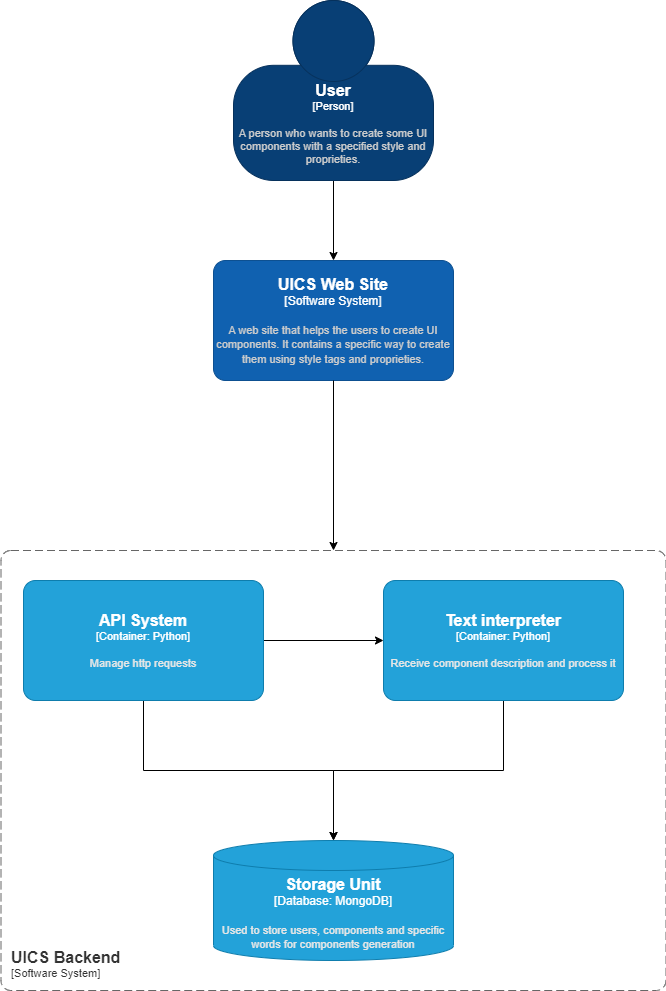

The diagram above was exported from draw.io. Its source (the exported page's mxGraphModel, read from the mxfile embedded in the PNG):
<mxGraphModel dx="1422" dy="794" grid="1" gridSize="10" guides="1" tooltips="1" connect="1" arrows="1" fold="1" page="1" pageScale="1" pageWidth="827" pageHeight="1169" math="0" shadow="0">
  <root>
    <mxCell id="0" />
    <mxCell id="1" parent="0" />
    <mxCell id="JxLnT6x_XLYTFlHsksE2-1" style="edgeStyle=orthogonalEdgeStyle;rounded=0;orthogonalLoop=1;jettySize=auto;html=1;entryX=0.5;entryY=0;entryDx=0;entryDy=0;entryPerimeter=0;" edge="1" parent="1" source="JxLnT6x_XLYTFlHsksE2-2" target="JxLnT6x_XLYTFlHsksE2-4">
      <mxGeometry relative="1" as="geometry" />
    </mxCell>
    <object placeholders="1" c4Name="User" c4Type="Person" c4Description="A person who wants to create some UI components with a specified style and proprieties." label="&lt;font style=&quot;font-size: 16px&quot;&gt;&lt;b&gt;%c4Name%&lt;/b&gt;&lt;/font&gt;&lt;div&gt;[%c4Type%]&lt;/div&gt;&lt;br&gt;&lt;div&gt;&lt;font style=&quot;font-size: 11px&quot;&gt;&lt;font color=&quot;#cccccc&quot;&gt;%c4Description%&lt;/font&gt;&lt;/div&gt;" id="JxLnT6x_XLYTFlHsksE2-2">
      <mxCell style="html=1;fontSize=11;dashed=0;whiteSpace=wrap;fillColor=#083F75;strokeColor=#06315C;fontColor=#ffffff;shape=mxgraph.c4.person2;align=center;metaEdit=1;points=[[0.5,0,0],[1,0.5,0],[1,0.75,0],[0.75,1,0],[0.5,1,0],[0.25,1,0],[0,0.75,0],[0,0.5,0]];resizable=0;" vertex="1" parent="1">
        <mxGeometry x="270" y="100" width="200" height="180" as="geometry" />
      </mxCell>
    </object>
    <object placeholders="1" c4Name="UICS Web Site" c4Type="Software System" c4Description="A web site that helps the users to create UI components. It contains a specific way to create them using style tags and proprieties." label="&lt;font style=&quot;font-size: 16px&quot;&gt;&lt;b&gt;%c4Name%&lt;/b&gt;&lt;/font&gt;&lt;div&gt;[%c4Type%]&lt;/div&gt;&lt;br&gt;&lt;div&gt;&lt;font style=&quot;font-size: 11px&quot;&gt;&lt;font color=&quot;#cccccc&quot;&gt;%c4Description%&lt;/font&gt;&lt;/div&gt;" id="JxLnT6x_XLYTFlHsksE2-4">
      <mxCell style="rounded=1;whiteSpace=wrap;html=1;labelBackgroundColor=none;fillColor=#1061B0;fontColor=#ffffff;align=center;arcSize=10;strokeColor=#0D5091;metaEdit=1;resizable=0;points=[[0.25,0,0],[0.5,0,0],[0.75,0,0],[1,0.25,0],[1,0.5,0],[1,0.75,0],[0.75,1,0],[0.5,1,0],[0.25,1,0],[0,0.75,0],[0,0.5,0],[0,0.25,0]];" vertex="1" parent="1">
        <mxGeometry x="250" y="360" width="240" height="120" as="geometry" />
      </mxCell>
    </object>
    <mxCell id="JxLnT6x_XLYTFlHsksE2-8" value="" style="group" vertex="1" connectable="0" parent="1">
      <mxGeometry x="37.5" y="650" width="665" height="440" as="geometry" />
    </mxCell>
    <mxCell id="JxLnT6x_XLYTFlHsksE2-3" style="edgeStyle=orthogonalEdgeStyle;rounded=0;orthogonalLoop=1;jettySize=auto;html=1;" edge="1" parent="JxLnT6x_XLYTFlHsksE2-8" source="JxLnT6x_XLYTFlHsksE2-4">
      <mxGeometry relative="1" as="geometry">
        <mxPoint x="332.5" as="targetPoint" />
      </mxGeometry>
    </mxCell>
    <object placeholders="1" c4Name="UICS Backend" c4Type="SystemScopeBoundary" c4Application="Software System" label="&lt;font style=&quot;font-size: 16px&quot;&gt;&lt;b&gt;&lt;div style=&quot;text-align: left&quot;&gt;%c4Name%&lt;/div&gt;&lt;/b&gt;&lt;/font&gt;&lt;div style=&quot;text-align: left&quot;&gt;[%c4Application%]&lt;/div&gt;" id="JxLnT6x_XLYTFlHsksE2-7">
      <mxCell style="rounded=1;fontSize=11;whiteSpace=wrap;html=1;dashed=1;arcSize=20;fillColor=none;strokeColor=#666666;fontColor=#333333;labelBackgroundColor=none;align=left;verticalAlign=bottom;labelBorderColor=none;spacingTop=0;spacing=10;dashPattern=8 4;metaEdit=1;rotatable=0;perimeter=rectanglePerimeter;noLabel=0;labelPadding=0;allowArrows=0;connectable=0;expand=0;recursiveResize=0;editable=1;pointerEvents=0;absoluteArcSize=1;points=[[0.25,0,0],[0.5,0,0],[0.75,0,0],[1,0.25,0],[1,0.5,0],[1,0.75,0],[0.75,1,0],[0.5,1,0],[0.25,1,0],[0,0.75,0],[0,0.5,0],[0,0.25,0]];" vertex="1" parent="JxLnT6x_XLYTFlHsksE2-8">
        <mxGeometry width="665" height="440" as="geometry" />
      </mxCell>
    </object>
    <mxCell id="JxLnT6x_XLYTFlHsksE2-15" style="edgeStyle=orthogonalEdgeStyle;rounded=0;orthogonalLoop=1;jettySize=auto;html=1;entryX=0;entryY=0.5;entryDx=0;entryDy=0;entryPerimeter=0;" edge="1" parent="JxLnT6x_XLYTFlHsksE2-8" source="JxLnT6x_XLYTFlHsksE2-9" target="JxLnT6x_XLYTFlHsksE2-14">
      <mxGeometry relative="1" as="geometry" />
    </mxCell>
    <mxCell id="JxLnT6x_XLYTFlHsksE2-17" style="edgeStyle=orthogonalEdgeStyle;rounded=0;orthogonalLoop=1;jettySize=auto;html=1;entryX=0.5;entryY=0;entryDx=0;entryDy=0;entryPerimeter=0;" edge="1" parent="JxLnT6x_XLYTFlHsksE2-8" source="JxLnT6x_XLYTFlHsksE2-9" target="JxLnT6x_XLYTFlHsksE2-16">
      <mxGeometry relative="1" as="geometry" />
    </mxCell>
    <object placeholders="1" c4Name="API System" c4Type="Container" c4Technology="Python" c4Description="Manage http requests" label="&lt;font style=&quot;font-size: 16px&quot;&gt;&lt;b&gt;%c4Name%&lt;/b&gt;&lt;/font&gt;&lt;div&gt;[%c4Type%: %c4Technology%]&lt;/div&gt;&lt;br&gt;&lt;div&gt;&lt;font style=&quot;font-size: 11px&quot;&gt;&lt;font color=&quot;#E6E6E6&quot;&gt;%c4Description%&lt;/font&gt;&lt;/div&gt;" id="JxLnT6x_XLYTFlHsksE2-9">
      <mxCell style="rounded=1;whiteSpace=wrap;html=1;fontSize=11;labelBackgroundColor=none;fillColor=#23A2D9;fontColor=#ffffff;align=center;arcSize=10;strokeColor=#0E7DAD;metaEdit=1;resizable=0;points=[[0.25,0,0],[0.5,0,0],[0.75,0,0],[1,0.25,0],[1,0.5,0],[1,0.75,0],[0.75,1,0],[0.5,1,0],[0.25,1,0],[0,0.75,0],[0,0.5,0],[0,0.25,0]];" vertex="1" parent="JxLnT6x_XLYTFlHsksE2-8">
        <mxGeometry x="22.5" y="30" width="240" height="120" as="geometry" />
      </mxCell>
    </object>
    <mxCell id="JxLnT6x_XLYTFlHsksE2-18" style="edgeStyle=orthogonalEdgeStyle;rounded=0;orthogonalLoop=1;jettySize=auto;html=1;" edge="1" parent="JxLnT6x_XLYTFlHsksE2-8" source="JxLnT6x_XLYTFlHsksE2-14" target="JxLnT6x_XLYTFlHsksE2-16">
      <mxGeometry relative="1" as="geometry" />
    </mxCell>
    <object placeholders="1" c4Name="Text interpreter" c4Type="Container" c4Technology="Python" c4Description="Receive component description and process it" label="&lt;font style=&quot;font-size: 16px&quot;&gt;&lt;b&gt;%c4Name%&lt;/b&gt;&lt;/font&gt;&lt;div&gt;[%c4Type%: %c4Technology%]&lt;/div&gt;&lt;br&gt;&lt;div&gt;&lt;font style=&quot;font-size: 11px&quot;&gt;&lt;font color=&quot;#E6E6E6&quot;&gt;%c4Description%&lt;/font&gt;&lt;/div&gt;" id="JxLnT6x_XLYTFlHsksE2-14">
      <mxCell style="rounded=1;whiteSpace=wrap;html=1;fontSize=11;labelBackgroundColor=none;fillColor=#23A2D9;fontColor=#ffffff;align=center;arcSize=10;strokeColor=#0E7DAD;metaEdit=1;resizable=0;points=[[0.25,0,0],[0.5,0,0],[0.75,0,0],[1,0.25,0],[1,0.5,0],[1,0.75,0],[0.75,1,0],[0.5,1,0],[0.25,1,0],[0,0.75,0],[0,0.5,0],[0,0.25,0]];" vertex="1" parent="JxLnT6x_XLYTFlHsksE2-8">
        <mxGeometry x="382.5" y="30" width="240" height="120" as="geometry" />
      </mxCell>
    </object>
    <object placeholders="1" c4Type="Storage Unit" c4Container="Database" c4Technology="MongoDB" c4Description="Used to store users, components and specific words for components generation" label="&lt;font style=&quot;font-size: 16px&quot;&gt;&lt;b&gt;%c4Type%&lt;/b&gt;&lt;/font&gt;&lt;div&gt;[%c4Container%:&amp;nbsp;%c4Technology%]&lt;/div&gt;&lt;br&gt;&lt;div&gt;&lt;font style=&quot;font-size: 11px&quot;&gt;&lt;font color=&quot;#E6E6E6&quot;&gt;%c4Description%&lt;/font&gt;&lt;/div&gt;" id="JxLnT6x_XLYTFlHsksE2-16">
      <mxCell style="shape=cylinder3;size=15;whiteSpace=wrap;html=1;boundedLbl=1;rounded=0;labelBackgroundColor=none;fillColor=#23A2D9;fontSize=12;fontColor=#ffffff;align=center;strokeColor=#0E7DAD;metaEdit=1;points=[[0.5,0,0],[1,0.25,0],[1,0.5,0],[1,0.75,0],[0.5,1,0],[0,0.75,0],[0,0.5,0],[0,0.25,0]];resizable=0;" vertex="1" parent="JxLnT6x_XLYTFlHsksE2-8">
        <mxGeometry x="212.5" y="290" width="240" height="120" as="geometry" />
      </mxCell>
    </object>
  </root>
</mxGraphModel>